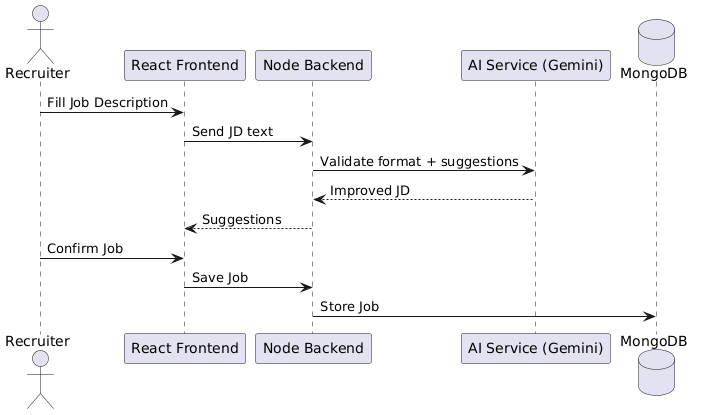

The diagram above was rendered by PlantUML. Its source (embedded in the PNG):
@startuml
actor Recruiter
participant "React Frontend"
participant "Node Backend"
participant "AI Service (Gemini)"
database MongoDB

Recruiter -> "React Frontend" : Fill Job Description
"React Frontend" -> "Node Backend" : Send JD text

"Node Backend" -> "AI Service (Gemini)" : Validate format + suggestions
"AI Service (Gemini)" --> "Node Backend" : Improved JD

"Node Backend" --> "React Frontend" : Suggestions
Recruiter -> "React Frontend" : Confirm Job

"React Frontend" -> "Node Backend" : Save Job
"Node Backend" -> MongoDB : Store Job
@enduml